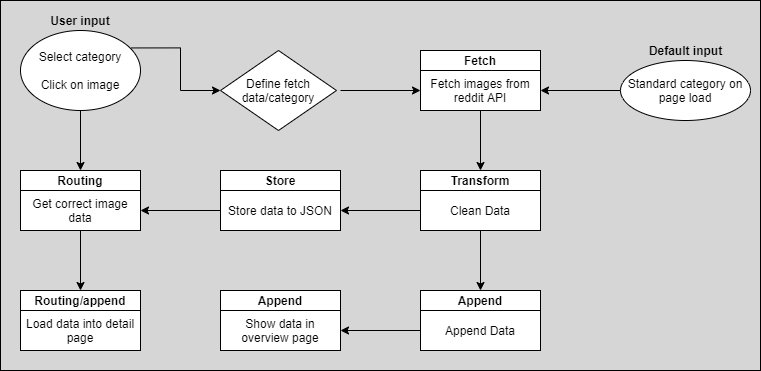

The diagram above was exported from draw.io. Its source (the exported page's mxGraphModel, read from the mxfile embedded in the PNG):
<mxGraphModel dx="1038" dy="548" grid="1" gridSize="10" guides="1" tooltips="1" connect="1" arrows="1" fold="1" page="1" pageScale="1" pageWidth="827" pageHeight="1169" math="0" shadow="0">
  <root>
    <mxCell id="0" />
    <mxCell id="1" parent="0" />
    <mxCell id="ybfDLBJiL80kT0chPN4P-40" value="" style="rounded=0;whiteSpace=wrap;html=1;fillColor=#D6D6D6;" vertex="1" parent="1">
      <mxGeometry x="60" y="160" width="760" height="370" as="geometry" />
    </mxCell>
    <mxCell id="ybfDLBJiL80kT0chPN4P-3" value="" style="edgeStyle=orthogonalEdgeStyle;rounded=0;orthogonalLoop=1;jettySize=auto;html=1;" edge="1" parent="1" target="ybfDLBJiL80kT0chPN4P-2">
      <mxGeometry relative="1" as="geometry">
        <mxPoint x="400" y="250" as="sourcePoint" />
      </mxGeometry>
    </mxCell>
    <mxCell id="ybfDLBJiL80kT0chPN4P-5" value="" style="edgeStyle=orthogonalEdgeStyle;rounded=0;orthogonalLoop=1;jettySize=auto;html=1;entryX=0.5;entryY=0;entryDx=0;entryDy=0;" edge="1" parent="1" source="ybfDLBJiL80kT0chPN4P-2" target="ybfDLBJiL80kT0chPN4P-25">
      <mxGeometry relative="1" as="geometry">
        <mxPoint x="540" y="320" as="targetPoint" />
      </mxGeometry>
    </mxCell>
    <mxCell id="ybfDLBJiL80kT0chPN4P-2" value="Fetch images from reddit API" style="rounded=0;whiteSpace=wrap;html=1;" vertex="1" parent="1">
      <mxGeometry x="480" y="230" width="120" height="40" as="geometry" />
    </mxCell>
    <mxCell id="ybfDLBJiL80kT0chPN4P-7" value="" style="edgeStyle=orthogonalEdgeStyle;rounded=0;orthogonalLoop=1;jettySize=auto;html=1;entryX=0.5;entryY=0;entryDx=0;entryDy=0;" edge="1" parent="1" source="ybfDLBJiL80kT0chPN4P-4" target="ybfDLBJiL80kT0chPN4P-30">
      <mxGeometry relative="1" as="geometry">
        <mxPoint x="540" y="430" as="targetPoint" />
      </mxGeometry>
    </mxCell>
    <mxCell id="ybfDLBJiL80kT0chPN4P-21" style="edgeStyle=orthogonalEdgeStyle;rounded=0;orthogonalLoop=1;jettySize=auto;html=1;exitX=0;exitY=0.5;exitDx=0;exitDy=0;" edge="1" parent="1" source="ybfDLBJiL80kT0chPN4P-4" target="ybfDLBJiL80kT0chPN4P-20">
      <mxGeometry relative="1" as="geometry" />
    </mxCell>
    <mxCell id="ybfDLBJiL80kT0chPN4P-4" value="Clean Data" style="rounded=0;whiteSpace=wrap;html=1;" vertex="1" parent="1">
      <mxGeometry x="480" y="350" width="120" height="40" as="geometry" />
    </mxCell>
    <mxCell id="ybfDLBJiL80kT0chPN4P-14" style="edgeStyle=orthogonalEdgeStyle;rounded=0;orthogonalLoop=1;jettySize=auto;html=1;entryX=1;entryY=0.5;entryDx=0;entryDy=0;" edge="1" parent="1" source="ybfDLBJiL80kT0chPN4P-6" target="ybfDLBJiL80kT0chPN4P-16">
      <mxGeometry relative="1" as="geometry" />
    </mxCell>
    <mxCell id="ybfDLBJiL80kT0chPN4P-6" value="Append Data" style="rounded=0;whiteSpace=wrap;html=1;" vertex="1" parent="1">
      <mxGeometry x="480" y="470" width="120" height="40" as="geometry" />
    </mxCell>
    <mxCell id="ybfDLBJiL80kT0chPN4P-11" style="edgeStyle=orthogonalEdgeStyle;rounded=0;orthogonalLoop=1;jettySize=auto;html=1;entryX=0;entryY=0.5;entryDx=0;entryDy=0;exitX=0.923;exitY=0.218;exitDx=0;exitDy=0;exitPerimeter=0;" edge="1" parent="1" source="ybfDLBJiL80kT0chPN4P-32">
      <mxGeometry relative="1" as="geometry">
        <mxPoint x="240" y="250" as="sourcePoint" />
        <mxPoint x="280" y="250" as="targetPoint" />
      </mxGeometry>
    </mxCell>
    <mxCell id="ybfDLBJiL80kT0chPN4P-13" style="edgeStyle=orthogonalEdgeStyle;rounded=0;orthogonalLoop=1;jettySize=auto;html=1;exitX=0.5;exitY=1;exitDx=0;exitDy=0;entryX=0.5;entryY=0;entryDx=0;entryDy=0;" edge="1" parent="1" source="ybfDLBJiL80kT0chPN4P-32" target="ybfDLBJiL80kT0chPN4P-27">
      <mxGeometry relative="1" as="geometry">
        <mxPoint x="210" y="320" as="sourcePoint" />
        <mxPoint x="140" y="320" as="targetPoint" />
      </mxGeometry>
    </mxCell>
    <mxCell id="ybfDLBJiL80kT0chPN4P-19" style="edgeStyle=orthogonalEdgeStyle;rounded=0;orthogonalLoop=1;jettySize=auto;html=1;exitX=0.5;exitY=1;exitDx=0;exitDy=0;entryX=0.5;entryY=0;entryDx=0;entryDy=0;" edge="1" parent="1" source="ybfDLBJiL80kT0chPN4P-12" target="ybfDLBJiL80kT0chPN4P-28">
      <mxGeometry relative="1" as="geometry" />
    </mxCell>
    <mxCell id="ybfDLBJiL80kT0chPN4P-12" value="Get correct image data" style="rounded=0;whiteSpace=wrap;html=1;" vertex="1" parent="1">
      <mxGeometry x="80" y="350" width="120" height="40" as="geometry" />
    </mxCell>
    <mxCell id="ybfDLBJiL80kT0chPN4P-17" style="edgeStyle=orthogonalEdgeStyle;rounded=0;orthogonalLoop=1;jettySize=auto;html=1;exitX=0.5;exitY=0;exitDx=0;exitDy=0;entryX=0.5;entryY=0;entryDx=0;entryDy=0;" edge="1" parent="1" source="ybfDLBJiL80kT0chPN4P-16" target="ybfDLBJiL80kT0chPN4P-16">
      <mxGeometry relative="1" as="geometry" />
    </mxCell>
    <mxCell id="ybfDLBJiL80kT0chPN4P-16" value="Show data in overview page" style="rounded=0;whiteSpace=wrap;html=1;" vertex="1" parent="1">
      <mxGeometry x="280" y="470" width="120" height="40" as="geometry" />
    </mxCell>
    <mxCell id="ybfDLBJiL80kT0chPN4P-18" value="Load data into detail page" style="rounded=0;whiteSpace=wrap;html=1;" vertex="1" parent="1">
      <mxGeometry x="80" y="470" width="120" height="40" as="geometry" />
    </mxCell>
    <mxCell id="ybfDLBJiL80kT0chPN4P-22" style="edgeStyle=orthogonalEdgeStyle;rounded=0;orthogonalLoop=1;jettySize=auto;html=1;exitX=0;exitY=0.5;exitDx=0;exitDy=0;entryX=1;entryY=0.5;entryDx=0;entryDy=0;" edge="1" parent="1" source="ybfDLBJiL80kT0chPN4P-20" target="ybfDLBJiL80kT0chPN4P-12">
      <mxGeometry relative="1" as="geometry" />
    </mxCell>
    <mxCell id="ybfDLBJiL80kT0chPN4P-20" value="Store data to JSON" style="rounded=0;whiteSpace=wrap;html=1;" vertex="1" parent="1">
      <mxGeometry x="280" y="350" width="120" height="40" as="geometry" />
    </mxCell>
    <mxCell id="ybfDLBJiL80kT0chPN4P-24" value="&lt;b&gt;Fetch&lt;/b&gt;" style="rounded=0;whiteSpace=wrap;html=1;" vertex="1" parent="1">
      <mxGeometry x="480" y="210" width="120" height="20" as="geometry" />
    </mxCell>
    <mxCell id="ybfDLBJiL80kT0chPN4P-25" value="&lt;b&gt;Transform&lt;/b&gt;" style="rounded=0;whiteSpace=wrap;html=1;" vertex="1" parent="1">
      <mxGeometry x="480" y="330" width="120" height="20" as="geometry" />
    </mxCell>
    <mxCell id="ybfDLBJiL80kT0chPN4P-26" value="&lt;b&gt;Store&lt;/b&gt;" style="rounded=0;whiteSpace=wrap;html=1;" vertex="1" parent="1">
      <mxGeometry x="280" y="330" width="120" height="20" as="geometry" />
    </mxCell>
    <mxCell id="ybfDLBJiL80kT0chPN4P-27" value="&lt;b&gt;Routing&lt;/b&gt;" style="rounded=0;whiteSpace=wrap;html=1;" vertex="1" parent="1">
      <mxGeometry x="80" y="330" width="120" height="20" as="geometry" />
    </mxCell>
    <mxCell id="ybfDLBJiL80kT0chPN4P-28" value="&lt;b&gt;Routing/append&lt;/b&gt;" style="rounded=0;whiteSpace=wrap;html=1;" vertex="1" parent="1">
      <mxGeometry x="80" y="450" width="120" height="20" as="geometry" />
    </mxCell>
    <mxCell id="ybfDLBJiL80kT0chPN4P-29" value="&lt;b&gt;Append&lt;/b&gt;" style="rounded=0;whiteSpace=wrap;html=1;" vertex="1" parent="1">
      <mxGeometry x="280" y="450" width="120" height="20" as="geometry" />
    </mxCell>
    <mxCell id="ybfDLBJiL80kT0chPN4P-30" value="&lt;b&gt;Append&lt;/b&gt;" style="rounded=0;whiteSpace=wrap;html=1;" vertex="1" parent="1">
      <mxGeometry x="480" y="450" width="120" height="20" as="geometry" />
    </mxCell>
    <mxCell id="ybfDLBJiL80kT0chPN4P-32" value="Select category&lt;br&gt;&lt;br&gt;Click on image" style="ellipse;whiteSpace=wrap;html=1;" vertex="1" parent="1">
      <mxGeometry x="80" y="190" width="120" height="80" as="geometry" />
    </mxCell>
    <mxCell id="ybfDLBJiL80kT0chPN4P-33" value="&lt;b&gt;User input&lt;/b&gt;" style="text;html=1;strokeColor=none;fillColor=none;align=center;verticalAlign=middle;whiteSpace=wrap;rounded=0;" vertex="1" parent="1">
      <mxGeometry x="105" y="170" width="70" height="20" as="geometry" />
    </mxCell>
    <mxCell id="ybfDLBJiL80kT0chPN4P-34" value="Define fetch data/category" style="rhombus;whiteSpace=wrap;html=1;" vertex="1" parent="1">
      <mxGeometry x="280" y="210" width="116" height="80" as="geometry" />
    </mxCell>
    <mxCell id="ybfDLBJiL80kT0chPN4P-39" style="edgeStyle=orthogonalEdgeStyle;rounded=0;orthogonalLoop=1;jettySize=auto;html=1;exitX=0;exitY=0.5;exitDx=0;exitDy=0;entryX=1;entryY=0.5;entryDx=0;entryDy=0;" edge="1" parent="1" source="ybfDLBJiL80kT0chPN4P-36" target="ybfDLBJiL80kT0chPN4P-2">
      <mxGeometry relative="1" as="geometry" />
    </mxCell>
    <mxCell id="ybfDLBJiL80kT0chPN4P-36" value="Standard category on page load" style="ellipse;whiteSpace=wrap;html=1;" vertex="1" parent="1">
      <mxGeometry x="680" y="220" width="130" height="60" as="geometry" />
    </mxCell>
    <mxCell id="ybfDLBJiL80kT0chPN4P-37" value="&lt;b&gt;Default input&lt;/b&gt;" style="text;html=1;strokeColor=none;fillColor=none;align=center;verticalAlign=middle;whiteSpace=wrap;rounded=0;" vertex="1" parent="1">
      <mxGeometry x="692.5" y="200" width="105" height="20" as="geometry" />
    </mxCell>
  </root>
</mxGraphModel>